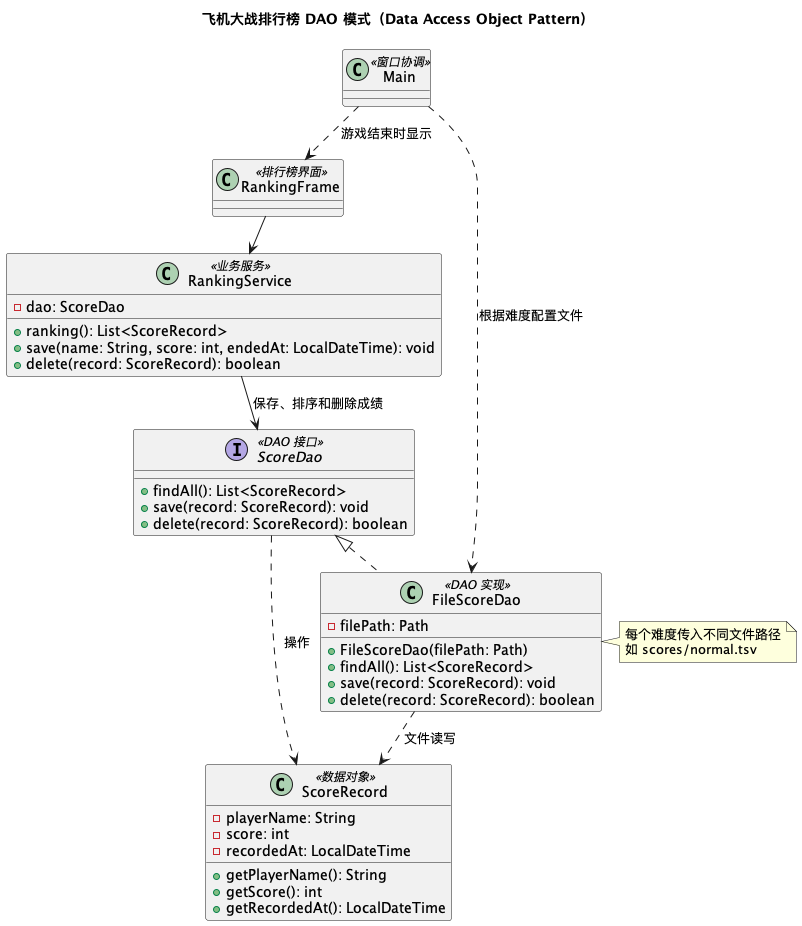

The diagram above was rendered by PlantUML. Its source (embedded in the PNG):
@startuml
!pragma layout smetana
title 飞机大战排行榜 DAO 模式（Data Access Object Pattern）

class Main <<窗口协调>>
class RankingFrame <<排行榜界面>>
class RankingService <<业务服务>> {
  - dao: ScoreDao
  + ranking(): List<ScoreRecord>
  + save(name: String, score: int, endedAt: LocalDateTime): void
  + delete(record: ScoreRecord): boolean
}

interface ScoreDao <<DAO 接口>> {
    + findAll(): List<ScoreRecord>
    + save(record: ScoreRecord): void
    + delete(record: ScoreRecord): boolean
}

class FileScoreDao <<DAO 实现>> {
    - filePath: Path
    + FileScoreDao(filePath: Path)
    + findAll(): List<ScoreRecord>
    + save(record: ScoreRecord): void
    + delete(record: ScoreRecord): boolean
}

class ScoreRecord <<数据对象>> {
    - playerName: String
    - score: int
    - recordedAt: LocalDateTime
    + getPlayerName(): String
    + getScore(): int
    + getRecordedAt(): LocalDateTime
}

Main ..> FileScoreDao : 根据难度配置文件
Main ..> RankingFrame : 游戏结束时显示
RankingFrame --> RankingService
RankingService --> ScoreDao : 保存、排序和删除成绩
ScoreDao <|.. FileScoreDao
ScoreDao ..> ScoreRecord : 操作
FileScoreDao ..> ScoreRecord : 文件读写

note right of FileScoreDao
  每个难度传入不同文件路径
  如 scores/normal.tsv
end note

@enduml